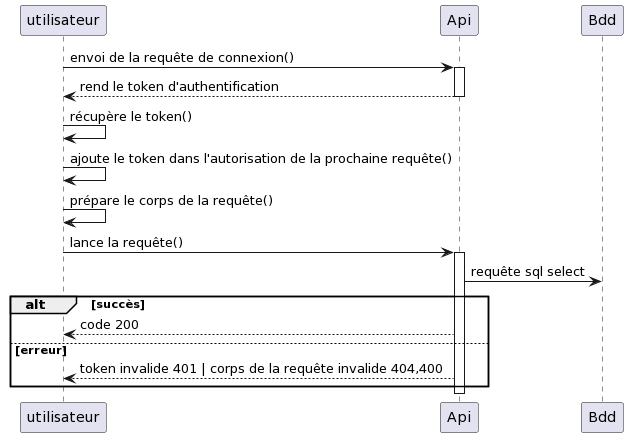

The diagram above was rendered by PlantUML. Its source (embedded in the PNG):
@startuml
utilisateur  -> Api: envoi de la requête de connexion()

Activate Api
utilisateur  <-- Api: rend le token d'authentification
Deactivate Api

utilisateur  -> utilisateur  : récupère le token()

utilisateur  -> utilisateur  : ajoute le token dans l'autorisation de la prochaine requête()

utilisateur  -> utilisateur  : prépare le corps de la requête()

utilisateur  -> Api: lance la requête()

Activate Api
Api -> Bdd: requête sql select

alt succès 
    utilisateur  <-- Api: code 200
else erreur
    utilisateur  <-- Api: token invalide 401 | corps de la requête invalide 404,400
end
Deactivate Api
@enduml